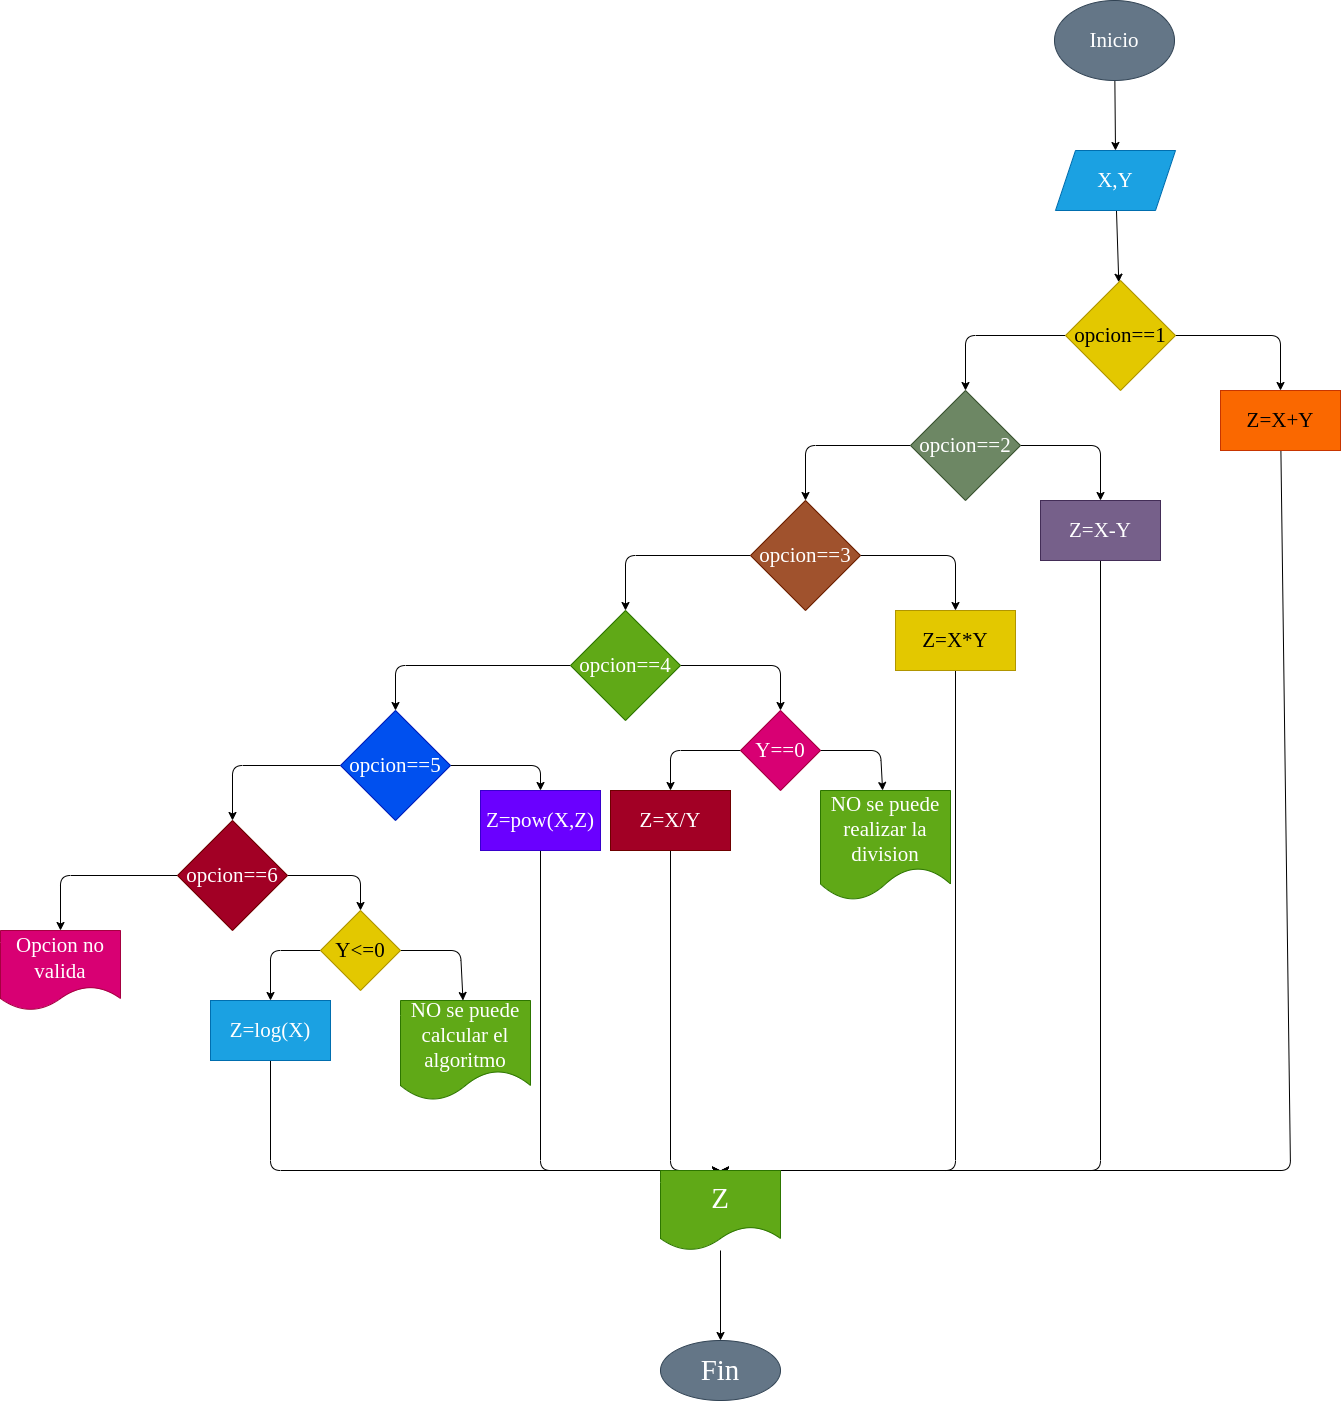

The diagram above was exported from draw.io. Its source (the exported page's mxGraphModel, read from the mxfile embedded in the PNG):
<mxGraphModel dx="1493" dy="409" grid="1" gridSize="10" guides="1" tooltips="1" connect="1" arrows="1" fold="1" page="1" pageScale="1" pageWidth="827" pageHeight="1169" math="0" shadow="0">
  <root>
    <mxCell id="0" />
    <mxCell id="1" parent="0" />
    <mxCell id="7" style="edgeStyle=none;html=1;entryX=0.5;entryY=0;entryDx=0;entryDy=0;fontFamily=Comic Sans MS;fontSize=21;" parent="1" source="2" target="3" edge="1">
      <mxGeometry relative="1" as="geometry" />
    </mxCell>
    <mxCell id="2" value="Inicio" style="ellipse;whiteSpace=wrap;html=1;fillColor=#647687;fontColor=#ffffff;strokeColor=#314354;fontFamily=Comic Sans MS;fontSize=21;" parent="1" vertex="1">
      <mxGeometry x="354" y="10" width="120" height="80" as="geometry" />
    </mxCell>
    <mxCell id="6" value="" style="edgeStyle=none;html=1;fontFamily=Comic Sans MS;fontSize=21;" parent="1" source="3" target="5" edge="1">
      <mxGeometry relative="1" as="geometry" />
    </mxCell>
    <mxCell id="3" value="X,Y" style="shape=parallelogram;perimeter=parallelogramPerimeter;whiteSpace=wrap;html=1;fixedSize=1;fontSize=21;fontFamily=Comic Sans MS;fillColor=#1ba1e2;strokeColor=#006EAF;fontColor=#ffffff;" parent="1" vertex="1">
      <mxGeometry x="355" y="160" width="120" height="60" as="geometry" />
    </mxCell>
    <mxCell id="9" value="" style="edgeStyle=none;html=1;fontFamily=Comic Sans MS;fontSize=21;" parent="1" source="5" target="8" edge="1">
      <mxGeometry relative="1" as="geometry">
        <Array as="points">
          <mxPoint x="580" y="345" />
        </Array>
      </mxGeometry>
    </mxCell>
    <mxCell id="11" value="" style="edgeStyle=none;html=1;fontFamily=Comic Sans MS;fontSize=21;" parent="1" source="5" target="10" edge="1">
      <mxGeometry relative="1" as="geometry">
        <Array as="points">
          <mxPoint x="265" y="345" />
        </Array>
      </mxGeometry>
    </mxCell>
    <mxCell id="5" value="opcion==1" style="rhombus;whiteSpace=wrap;html=1;fontSize=21;fontFamily=Comic Sans MS;fillColor=#e3c800;strokeColor=#B09500;fontColor=#000000;" parent="1" vertex="1">
      <mxGeometry x="365" y="290" width="110" height="110" as="geometry" />
    </mxCell>
    <mxCell id="58" style="edgeStyle=none;html=1;fontFamily=Comic Sans MS;fontSize=29;entryX=0.5;entryY=0;entryDx=0;entryDy=0;" parent="1" source="8" target="51" edge="1">
      <mxGeometry relative="1" as="geometry">
        <mxPoint x="10" y="1260" as="targetPoint" />
        <Array as="points">
          <mxPoint x="590" y="1180" />
        </Array>
      </mxGeometry>
    </mxCell>
    <mxCell id="8" value="Z=X+Y" style="whiteSpace=wrap;html=1;fontSize=21;fontFamily=Comic Sans MS;fillColor=#fa6800;strokeColor=#C73500;fontColor=#000000;" parent="1" vertex="1">
      <mxGeometry x="520" y="400" width="120" height="60" as="geometry" />
    </mxCell>
    <mxCell id="13" value="" style="edgeStyle=none;html=1;fontFamily=Comic Sans MS;fontSize=21;" parent="1" source="10" target="12" edge="1">
      <mxGeometry relative="1" as="geometry">
        <Array as="points">
          <mxPoint x="400" y="455" />
        </Array>
      </mxGeometry>
    </mxCell>
    <mxCell id="15" value="" style="edgeStyle=none;html=1;fontFamily=Comic Sans MS;fontSize=21;" parent="1" source="10" target="14" edge="1">
      <mxGeometry relative="1" as="geometry">
        <Array as="points">
          <mxPoint x="105" y="455" />
        </Array>
      </mxGeometry>
    </mxCell>
    <mxCell id="10" value="opcion==2" style="rhombus;whiteSpace=wrap;html=1;fontSize=21;fontFamily=Comic Sans MS;fillColor=#6d8764;strokeColor=#3A5431;fontColor=#ffffff;" parent="1" vertex="1">
      <mxGeometry x="210" y="400" width="110" height="110" as="geometry" />
    </mxCell>
    <mxCell id="57" style="edgeStyle=none;html=1;fontFamily=Comic Sans MS;fontSize=29;entryX=0.5;entryY=0;entryDx=0;entryDy=0;" parent="1" source="12" target="51" edge="1">
      <mxGeometry relative="1" as="geometry">
        <mxPoint x="10" y="1260" as="targetPoint" />
        <Array as="points">
          <mxPoint x="400" y="1180" />
        </Array>
      </mxGeometry>
    </mxCell>
    <mxCell id="12" value="Z=X-Y" style="whiteSpace=wrap;html=1;fontSize=21;fontFamily=Comic Sans MS;fillColor=#76608a;strokeColor=#432D57;fontColor=#ffffff;" parent="1" vertex="1">
      <mxGeometry x="340" y="510" width="120" height="60" as="geometry" />
    </mxCell>
    <mxCell id="20" value="" style="edgeStyle=none;html=1;fontFamily=Comic Sans MS;fontSize=21;" parent="1" source="14" target="19" edge="1">
      <mxGeometry relative="1" as="geometry">
        <Array as="points">
          <mxPoint x="255" y="565" />
        </Array>
      </mxGeometry>
    </mxCell>
    <mxCell id="22" value="" style="edgeStyle=none;html=1;fontFamily=Comic Sans MS;fontSize=21;" parent="1" source="14" target="21" edge="1">
      <mxGeometry relative="1" as="geometry">
        <Array as="points">
          <mxPoint x="-75" y="565" />
        </Array>
      </mxGeometry>
    </mxCell>
    <mxCell id="14" value="opcion==3" style="rhombus;whiteSpace=wrap;html=1;fontSize=21;fontFamily=Comic Sans MS;fillColor=#a0522d;strokeColor=#6D1F00;fontColor=#ffffff;" parent="1" vertex="1">
      <mxGeometry x="50" y="510" width="110" height="110" as="geometry" />
    </mxCell>
    <mxCell id="56" style="edgeStyle=none;html=1;entryX=0.5;entryY=0;entryDx=0;entryDy=0;fontFamily=Comic Sans MS;fontSize=29;" parent="1" source="19" target="51" edge="1">
      <mxGeometry relative="1" as="geometry">
        <Array as="points">
          <mxPoint x="255" y="1180" />
        </Array>
      </mxGeometry>
    </mxCell>
    <mxCell id="19" value="Z=X*Y" style="whiteSpace=wrap;html=1;fontSize=21;fontFamily=Comic Sans MS;fillColor=#e3c800;strokeColor=#B09500;fontColor=#000000;" parent="1" vertex="1">
      <mxGeometry x="195" y="620" width="120" height="60" as="geometry" />
    </mxCell>
    <mxCell id="24" value="" style="edgeStyle=none;html=1;fontFamily=Comic Sans MS;fontSize=21;" parent="1" source="21" target="23" edge="1">
      <mxGeometry relative="1" as="geometry">
        <Array as="points">
          <mxPoint x="80" y="675" />
        </Array>
      </mxGeometry>
    </mxCell>
    <mxCell id="31" value="" style="edgeStyle=none;html=1;fontFamily=Comic Sans MS;fontSize=21;" parent="1" source="21" target="30" edge="1">
      <mxGeometry relative="1" as="geometry">
        <Array as="points">
          <mxPoint x="-305" y="675" />
        </Array>
      </mxGeometry>
    </mxCell>
    <mxCell id="21" value="opcion==4" style="rhombus;whiteSpace=wrap;html=1;fontSize=21;fontFamily=Comic Sans MS;fillColor=#60a917;strokeColor=#2D7600;fontColor=#ffffff;" parent="1" vertex="1">
      <mxGeometry x="-130" y="620" width="110" height="110" as="geometry" />
    </mxCell>
    <mxCell id="27" value="" style="edgeStyle=none;html=1;fontFamily=Comic Sans MS;fontSize=21;" parent="1" source="23" target="26" edge="1">
      <mxGeometry relative="1" as="geometry">
        <Array as="points">
          <mxPoint x="-30" y="760" />
        </Array>
      </mxGeometry>
    </mxCell>
    <mxCell id="29" value="" style="edgeStyle=none;html=1;fontFamily=Comic Sans MS;fontSize=21;" parent="1" source="23" target="28" edge="1">
      <mxGeometry relative="1" as="geometry">
        <Array as="points">
          <mxPoint x="180" y="760" />
        </Array>
      </mxGeometry>
    </mxCell>
    <mxCell id="23" value="Y==0" style="rhombus;whiteSpace=wrap;html=1;fontSize=21;fontFamily=Comic Sans MS;fillColor=#d80073;strokeColor=#A50040;fontColor=#ffffff;" parent="1" vertex="1">
      <mxGeometry x="40" y="720" width="80" height="80" as="geometry" />
    </mxCell>
    <mxCell id="53" style="edgeStyle=none;html=1;entryX=0.5;entryY=0;entryDx=0;entryDy=0;fontFamily=Comic Sans MS;fontSize=29;" parent="1" source="26" target="51" edge="1">
      <mxGeometry relative="1" as="geometry">
        <Array as="points">
          <mxPoint x="-30" y="1180" />
        </Array>
      </mxGeometry>
    </mxCell>
    <mxCell id="26" value="Z=X/Y" style="whiteSpace=wrap;html=1;fontSize=21;fontFamily=Comic Sans MS;fillColor=#a20025;strokeColor=#6F0000;fontColor=#ffffff;" parent="1" vertex="1">
      <mxGeometry x="-90" y="800" width="120" height="60" as="geometry" />
    </mxCell>
    <mxCell id="28" value="NO se puede realizar la division" style="shape=document;whiteSpace=wrap;html=1;boundedLbl=1;fontSize=21;fontFamily=Comic Sans MS;fillColor=#60a917;strokeColor=#2D7600;fontColor=#ffffff;" parent="1" vertex="1">
      <mxGeometry x="120" y="800" width="130" height="110" as="geometry" />
    </mxCell>
    <mxCell id="34" value="" style="edgeStyle=none;html=1;fontFamily=Comic Sans MS;fontSize=21;" parent="1" source="30" target="33" edge="1">
      <mxGeometry relative="1" as="geometry">
        <Array as="points">
          <mxPoint x="-160" y="775" />
        </Array>
      </mxGeometry>
    </mxCell>
    <mxCell id="38" value="" style="edgeStyle=none;html=1;fontFamily=Comic Sans MS;fontSize=21;" parent="1" source="30" target="37" edge="1">
      <mxGeometry relative="1" as="geometry">
        <Array as="points">
          <mxPoint x="-468" y="775" />
        </Array>
      </mxGeometry>
    </mxCell>
    <mxCell id="30" value="opcion==5" style="rhombus;whiteSpace=wrap;html=1;fontSize=21;fontFamily=Comic Sans MS;fillColor=#0050ef;strokeColor=#001DBC;fontColor=#ffffff;" parent="1" vertex="1">
      <mxGeometry x="-360" y="720" width="110" height="110" as="geometry" />
    </mxCell>
    <mxCell id="52" style="edgeStyle=none;html=1;entryX=0.5;entryY=0;entryDx=0;entryDy=0;fontFamily=Comic Sans MS;fontSize=29;" parent="1" source="33" target="51" edge="1">
      <mxGeometry relative="1" as="geometry">
        <Array as="points">
          <mxPoint x="-160" y="1180" />
        </Array>
      </mxGeometry>
    </mxCell>
    <mxCell id="33" value="Z=pow(X,Z)" style="whiteSpace=wrap;html=1;fontSize=21;fontFamily=Comic Sans MS;fillColor=#6a00ff;strokeColor=#3700CC;fontColor=#ffffff;" parent="1" vertex="1">
      <mxGeometry x="-220" y="800" width="120" height="60" as="geometry" />
    </mxCell>
    <mxCell id="40" value="" style="edgeStyle=none;html=1;fontFamily=Comic Sans MS;fontSize=21;" parent="1" source="37" target="39" edge="1">
      <mxGeometry relative="1" as="geometry">
        <Array as="points">
          <mxPoint x="-340" y="885" />
        </Array>
      </mxGeometry>
    </mxCell>
    <mxCell id="50" value="" style="edgeStyle=none;html=1;fontFamily=Comic Sans MS;fontSize=21;" parent="1" source="37" target="49" edge="1">
      <mxGeometry relative="1" as="geometry">
        <Array as="points">
          <mxPoint x="-640" y="885" />
        </Array>
      </mxGeometry>
    </mxCell>
    <mxCell id="37" value="opcion==6" style="rhombus;whiteSpace=wrap;html=1;fontSize=21;fontFamily=Comic Sans MS;fillColor=#a20025;strokeColor=#6F0000;fontColor=#ffffff;" parent="1" vertex="1">
      <mxGeometry x="-523" y="830" width="110" height="110" as="geometry" />
    </mxCell>
    <mxCell id="44" value="" style="edgeStyle=none;html=1;fontFamily=Comic Sans MS;fontSize=21;" parent="1" source="39" target="41" edge="1">
      <mxGeometry relative="1" as="geometry">
        <Array as="points">
          <mxPoint x="-240" y="960" />
        </Array>
      </mxGeometry>
    </mxCell>
    <mxCell id="46" value="" style="edgeStyle=none;html=1;fontFamily=Comic Sans MS;fontSize=21;" parent="1" source="39" target="45" edge="1">
      <mxGeometry relative="1" as="geometry">
        <Array as="points">
          <mxPoint x="-430" y="960" />
        </Array>
      </mxGeometry>
    </mxCell>
    <mxCell id="39" value="Y&amp;lt;=0" style="rhombus;whiteSpace=wrap;html=1;fontSize=21;fontFamily=Comic Sans MS;fillColor=#e3c800;strokeColor=#B09500;fontColor=#000000;" parent="1" vertex="1">
      <mxGeometry x="-380" y="920" width="80" height="80" as="geometry" />
    </mxCell>
    <mxCell id="41" value="NO se puede calcular el algoritmo" style="shape=document;whiteSpace=wrap;html=1;boundedLbl=1;fontSize=21;fontFamily=Comic Sans MS;fillColor=#60a917;strokeColor=#2D7600;fontColor=#ffffff;" parent="1" vertex="1">
      <mxGeometry x="-300" y="1010" width="130" height="100" as="geometry" />
    </mxCell>
    <mxCell id="55" style="edgeStyle=none;html=1;entryX=0.5;entryY=0;entryDx=0;entryDy=0;fontFamily=Comic Sans MS;fontSize=29;" parent="1" source="45" target="51" edge="1">
      <mxGeometry relative="1" as="geometry">
        <Array as="points">
          <mxPoint x="-430" y="1180" />
        </Array>
      </mxGeometry>
    </mxCell>
    <mxCell id="45" value="Z=log(X)" style="whiteSpace=wrap;html=1;fontSize=21;fontFamily=Comic Sans MS;fillColor=#1ba1e2;strokeColor=#006EAF;fontColor=#ffffff;" parent="1" vertex="1">
      <mxGeometry x="-490" y="1010" width="120" height="60" as="geometry" />
    </mxCell>
    <mxCell id="49" value="Opcion no valida" style="shape=document;whiteSpace=wrap;html=1;boundedLbl=1;fontSize=21;fontFamily=Comic Sans MS;fillColor=#d80073;strokeColor=#A50040;fontColor=#ffffff;" parent="1" vertex="1">
      <mxGeometry x="-700" y="940" width="120" height="80" as="geometry" />
    </mxCell>
    <mxCell id="60" value="" style="edgeStyle=none;html=1;fontFamily=Comic Sans MS;fontSize=29;" parent="1" source="51" target="59" edge="1">
      <mxGeometry relative="1" as="geometry" />
    </mxCell>
    <mxCell id="51" value="Z" style="shape=document;whiteSpace=wrap;html=1;boundedLbl=1;fontFamily=Comic Sans MS;fontSize=29;fillColor=#60a917;fontColor=#ffffff;strokeColor=#2D7600;" parent="1" vertex="1">
      <mxGeometry x="-40" y="1180" width="120" height="80" as="geometry" />
    </mxCell>
    <mxCell id="59" value="Fin" style="ellipse;whiteSpace=wrap;html=1;fontSize=29;fontFamily=Comic Sans MS;fillColor=#647687;strokeColor=#314354;fontColor=#ffffff;" parent="1" vertex="1">
      <mxGeometry x="-40" y="1350" width="120" height="60" as="geometry" />
    </mxCell>
  </root>
</mxGraphModel>